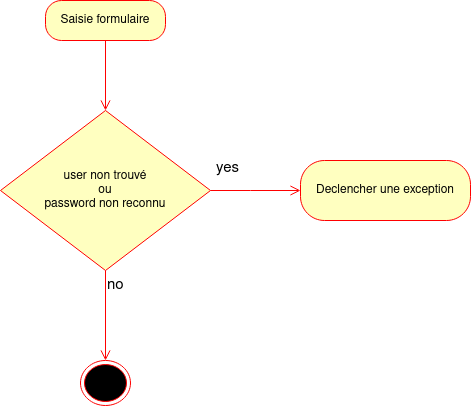

The diagram above was exported from draw.io. Its source (the exported page's mxGraphModel, read from the mxfile embedded in the PNG):
<mxGraphModel dx="1422" dy="699" grid="1" gridSize="10" guides="1" tooltips="1" connect="1" arrows="1" fold="1" page="1" pageScale="1" pageWidth="827" pageHeight="1169" math="0" shadow="0">
  <root>
    <mxCell id="0" />
    <mxCell id="1" parent="0" />
    <mxCell id="Lhf1X8CSntnLU1WB1gPh-1" value="&lt;div&gt;user non trouvé&lt;/div&gt;&lt;div&gt;ou&lt;/div&gt;&lt;div&gt;password non reconnu&lt;br&gt;&lt;/div&gt;" style="rhombus;whiteSpace=wrap;html=1;fillColor=#ffffc0;strokeColor=#ff0000;" vertex="1" parent="1">
      <mxGeometry x="230" y="310" width="210" height="160" as="geometry" />
    </mxCell>
    <mxCell id="Lhf1X8CSntnLU1WB1gPh-2" value="&lt;font style=&quot;font-size: 15px&quot;&gt;yes&lt;/font&gt;" style="edgeStyle=orthogonalEdgeStyle;html=1;align=left;verticalAlign=bottom;endArrow=open;endSize=8;strokeColor=#ff0000;rounded=0;" edge="1" parent="1">
      <mxGeometry x="-0.913" y="10" relative="1" as="geometry">
        <mxPoint x="530" y="390" as="targetPoint" />
        <mxPoint x="440" y="390" as="sourcePoint" />
        <Array as="points">
          <mxPoint x="480" y="390" />
          <mxPoint x="480" y="390" />
        </Array>
        <mxPoint as="offset" />
      </mxGeometry>
    </mxCell>
    <mxCell id="Lhf1X8CSntnLU1WB1gPh-3" value="&lt;font style=&quot;font-size: 15px&quot;&gt;no&lt;/font&gt;" style="edgeStyle=orthogonalEdgeStyle;html=1;align=left;verticalAlign=top;endArrow=open;endSize=8;strokeColor=#ff0000;rounded=0;" edge="1" source="Lhf1X8CSntnLU1WB1gPh-1" parent="1">
      <mxGeometry x="-1" relative="1" as="geometry">
        <mxPoint x="335" y="560" as="targetPoint" />
      </mxGeometry>
    </mxCell>
    <mxCell id="Lhf1X8CSntnLU1WB1gPh-4" value="" style="ellipse;html=1;shape=endState;fillColor=#000000;strokeColor=#ff0000;" vertex="1" parent="1">
      <mxGeometry x="310" y="560" width="50" height="45" as="geometry" />
    </mxCell>
    <mxCell id="Lhf1X8CSntnLU1WB1gPh-6" value="" style="edgeStyle=orthogonalEdgeStyle;html=1;verticalAlign=bottom;endArrow=open;endSize=8;strokeColor=#ff0000;rounded=0;entryX=0.5;entryY=0;entryDx=0;entryDy=0;startArrow=none;" edge="1" source="Lhf1X8CSntnLU1WB1gPh-5" parent="1" target="Lhf1X8CSntnLU1WB1gPh-1">
      <mxGeometry relative="1" as="geometry">
        <mxPoint x="360" y="310" as="targetPoint" />
        <mxPoint x="335" y="250" as="sourcePoint" />
      </mxGeometry>
    </mxCell>
    <mxCell id="Lhf1X8CSntnLU1WB1gPh-8" value="Declencher une exception" style="rounded=1;whiteSpace=wrap;html=1;arcSize=40;fontColor=#000000;fillColor=#ffffc0;strokeColor=#ff0000;" vertex="1" parent="1">
      <mxGeometry x="530" y="360" width="170" height="60" as="geometry" />
    </mxCell>
    <mxCell id="Lhf1X8CSntnLU1WB1gPh-5" value="Saisie formulaire" style="rounded=1;whiteSpace=wrap;html=1;arcSize=40;fontColor=#000000;fillColor=#ffffc0;strokeColor=#ff0000;" vertex="1" parent="1">
      <mxGeometry x="275" y="200" width="120" height="40" as="geometry" />
    </mxCell>
    <mxCell id="Lhf1X8CSntnLU1WB1gPh-9" value="" style="edgeStyle=orthogonalEdgeStyle;html=1;verticalAlign=bottom;endArrow=none;endSize=8;strokeColor=#ff0000;rounded=0;entryX=0.5;entryY=1;entryDx=0;entryDy=0;" edge="1" parent="1" target="Lhf1X8CSntnLU1WB1gPh-5">
      <mxGeometry relative="1" as="geometry">
        <mxPoint x="335" y="310" as="targetPoint" />
        <mxPoint x="335" y="250" as="sourcePoint" />
      </mxGeometry>
    </mxCell>
  </root>
</mxGraphModel>